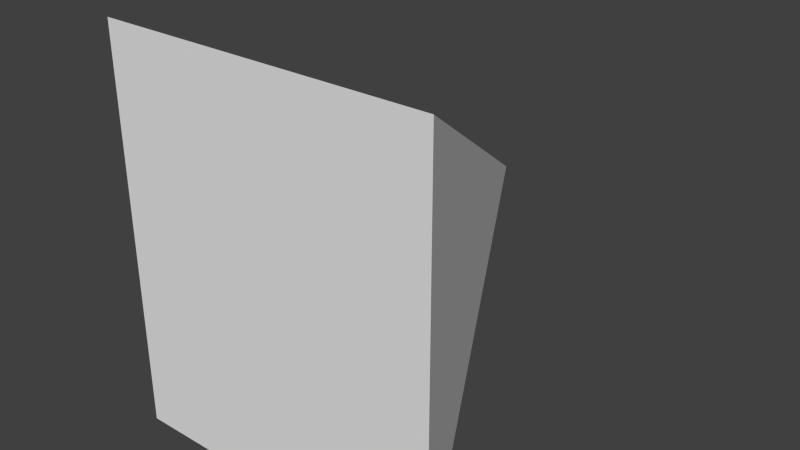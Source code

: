 # Source: viewcone.blend  (saved by Blender 2.76.0; exported with 4.5.12 LTS)
import bpy
from mathutils import Matrix  # noqa: F401  (used for matrix-valued properties, if any)

bpy.ops.wm.read_factory_settings(use_empty=True)
scene = bpy.context.scene
scene.name = 'Scene'

# ---- collections
col_collection_1 = bpy.data.collections.new('Collection 1'); scene.collection.children.link(col_collection_1)

# ---- world
world_world = bpy.data.worlds.new('World'); scene.world = world_world
world_world.color = (0.05088, 0.05088, 0.05088)
world_world.use_sun_shadow = False
world_world.sun_shadow_jitter_overblur = 0.0
world_world.cycles.sampling_method = 'MANUAL'
world_world.cycles.sample_map_resolution = 256

# ---- meshes
me_cube_001 = bpy.data.meshes.new('Cube.001')
me_cube_001.from_pydata([(-1.0, -2.0, -1.212), (-1.0, -2.0, 1.172), (1.0, -2.0, -1.212), (1.0, -2.0, 1.172), (0.0, 0.0, -0.0171)], [], [(3, 1, 0, 2), (0, 4, 2), (4, 3, 2), (1, 4, 0), (3, 4, 1)])
me_cube_001.use_remesh_preserve_volume = False
me_cube_001.use_remesh_preserve_attributes = False
me_cube_001.use_mirror_vertex_groups = False
me_cube_001.update()

# ---- objects
ob_cube = bpy.data.objects.new('Cube', me_cube_001)

# ---- transforms, parenting, visibility, modifiers, constraints
ob_cube.location = (0.0, 0.0, 0.0)
ob_cube.lineart.crease_threshold = 0.0

# ---- collection membership
col_collection_1.objects.link(ob_cube)

# ---- scene / render settings (as saved in the file)
scene.frame_start = 1; scene.frame_end = 250; scene.frame_set(1)
scene.render.engine = 'BLENDER_EEVEE_NEXT'
scene.render.resolution_percentage = 50
scene.render.dither_intensity = 0.0
scene.cycles.use_denoising = False
scene.cycles.samples = 10
scene.cycles.sampling_pattern = 'TABULATED_SOBOL'
scene.cycles.light_sampling_threshold = 0.0
scene.cycles.use_adaptive_sampling = False
scene.cycles.use_light_tree = False
scene.cycles.blur_glossy = 0.0
scene.cycles.pixel_filter_type = 'GAUSSIAN'
scene.cycles.sample_clamp_indirect = 0.0
scene.view_settings.view_transform = 'Standard'
bpy.context.view_layer.update()

# ---- added for rendering (the .blend has no active camera and no usable light): camera, sun
cam_auto = bpy.data.cameras.new('AutoCamera')
cam_auto.lens = 50.0
cam_auto.sensor_width = 36.0
cam_auto.clip_end = 1000.0
ob_auto_camera = bpy.data.objects.new('AutoCamera', cam_auto)
scene.collection.objects.link(ob_auto_camera)
ob_auto_camera.location = (3.42275, -5.10729, 2.71809)
ob_auto_camera.rotation_euler = (1.09748, -7.21219e-08, 0.694738)
scene.camera = ob_auto_camera
light_auto_sun = bpy.data.lights.new('AutoSun', 'SUN')
light_auto_sun.energy = 3.0
light_auto_sun.angle = 0.0523599
ob_auto_sun = bpy.data.objects.new('AutoSun', light_auto_sun)
scene.collection.objects.link(ob_auto_sun)
ob_auto_sun.rotation_euler = (0.872665, 0.174533, 0.523599)
bpy.context.view_layer.update()
